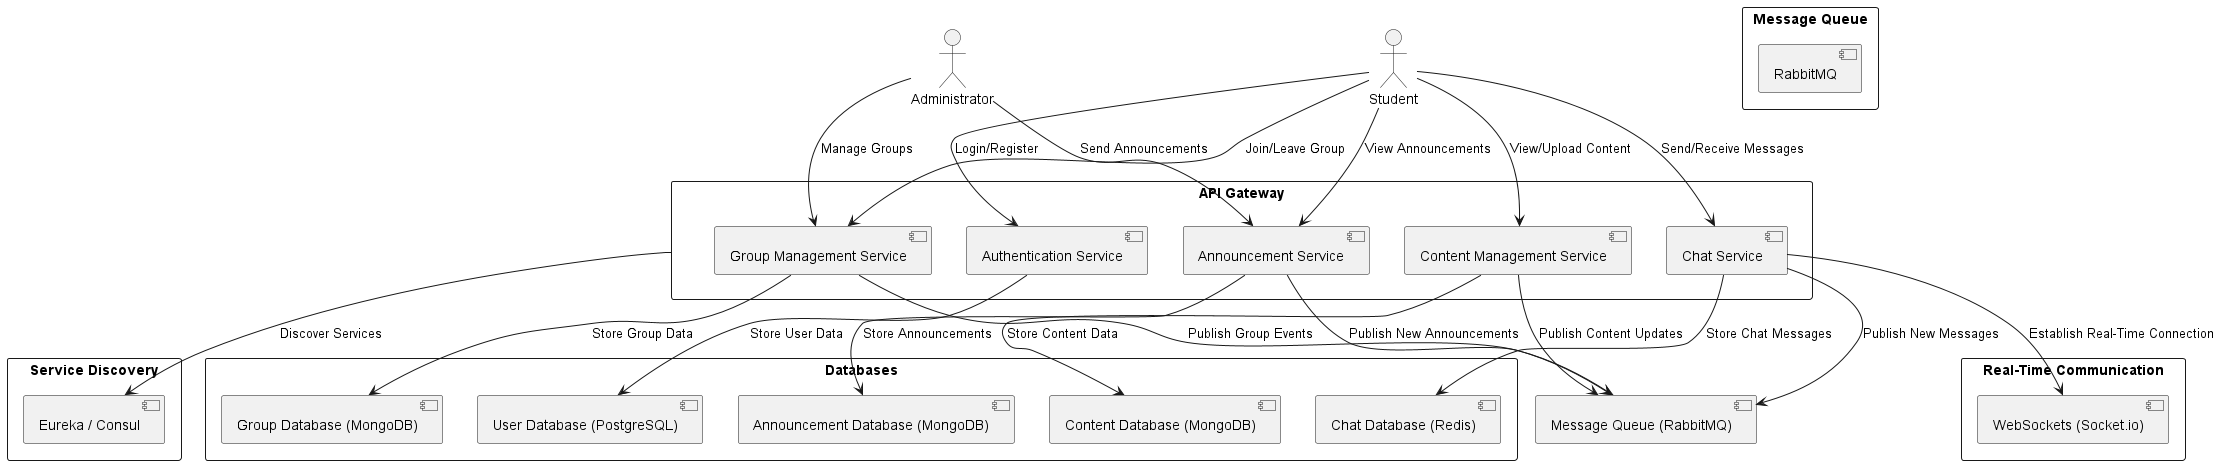

The diagram above was rendered by PlantUML. Its source (embedded in the PNG):
@startuml
actor "Student" as student
actor "Administrator" as admin

rectangle "API Gateway" {
    [Authentication Service]
    [Group Management Service]
    [Chat Service]
    [Content Management Service]
    [Announcement Service]
}

rectangle "Databases" {
    [User Database (PostgreSQL)]
    [Group Database (MongoDB)]
    [Chat Database (Redis)]
    [Content Database (MongoDB)]
    [Announcement Database (MongoDB)]
}

rectangle "Message Queue" {
    [RabbitMQ]
}

rectangle "Service Discovery" {
    [Eureka / Consul]
}

rectangle "Real-Time Communication" {
    [WebSockets (Socket.io)]
}

student --> [Authentication Service] : Login/Register
student --> [Group Management Service] : Join/Leave Group
student --> [Chat Service] : Send/Receive Messages
student --> [Content Management Service] : View/Upload Content
student --> [Announcement Service] : View Announcements

admin --> [Group Management Service] : Manage Groups
admin --> [Announcement Service] : Send Announcements

[Authentication Service] --> [User Database (PostgreSQL)] : Store User Data
[Group Management Service] --> [Group Database (MongoDB)] : Store Group Data
[Chat Service] --> [Chat Database (Redis)] : Store Chat Messages
[Content Management Service] --> [Content Database (MongoDB)] : Store Content Data
[Announcement Service] --> [Announcement Database (MongoDB)] : Store Announcements

[Group Management Service] --> [Message Queue (RabbitMQ)] : Publish Group Events
[Chat Service] --> [Message Queue (RabbitMQ)] : Publish New Messages
[Content Management Service] --> [Message Queue (RabbitMQ)] : Publish Content Updates
[Announcement Service] --> [Message Queue (RabbitMQ)] : Publish New Announcements

[API Gateway] --> [Eureka / Consul] : Discover Services
[Chat Service] --> [WebSockets (Socket.io)] : Establish Real-Time Connection

@enduml